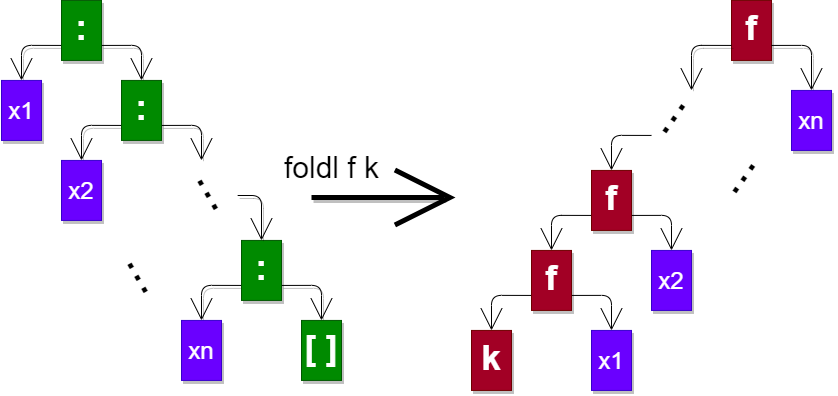

The diagram above was exported from draw.io. Its source (the exported page's mxGraphModel, read from the mxfile embedded in the PNG):
<mxGraphModel dx="1139" dy="2109" grid="1" gridSize="10" guides="1" tooltips="1" connect="1" arrows="1" fold="1" page="1" pageScale="1" pageWidth="850" pageHeight="1100" math="0" shadow="0">
  <root>
    <mxCell id="0" />
    <mxCell id="1" parent="0" />
    <mxCell id="2" style="edgeStyle=orthogonalEdgeStyle;rounded=1;orthogonalLoop=1;jettySize=auto;html=1;exitX=0;exitY=0.75;exitDx=0;exitDy=0;entryX=0.5;entryY=0;entryDx=0;entryDy=0;endArrow=open;endFill=0;strokeWidth=1;endSize=20;shadow=1;" edge="1" parent="1" source="4" target="12">
      <mxGeometry relative="1" as="geometry" />
    </mxCell>
    <mxCell id="3" style="edgeStyle=orthogonalEdgeStyle;rounded=1;orthogonalLoop=1;jettySize=auto;html=1;exitX=1;exitY=0.75;exitDx=0;exitDy=0;entryX=0.5;entryY=0;entryDx=0;entryDy=0;endArrow=open;endFill=0;endSize=20;strokeWidth=1;shadow=1;" edge="1" parent="1" source="4" target="7">
      <mxGeometry relative="1" as="geometry" />
    </mxCell>
    <mxCell id="4" value="&lt;font style=&quot;font-size: 35px;&quot;&gt;&lt;b style=&quot;font-size: 35px;&quot;&gt;:&lt;/b&gt;&lt;/font&gt;" style="rounded=0;whiteSpace=wrap;html=1;fillColor=#008a00;strokeColor=#005700;fontColor=#ffffff;fontSize=35;verticalAlign=top;shadow=1;" vertex="1" parent="1">
      <mxGeometry x="70" y="12.93" width="40" height="60" as="geometry" />
    </mxCell>
    <mxCell id="5" style="edgeStyle=orthogonalEdgeStyle;rounded=1;orthogonalLoop=1;jettySize=auto;html=1;exitX=0;exitY=0.75;exitDx=0;exitDy=0;entryX=0.5;entryY=0;entryDx=0;entryDy=0;endArrow=open;endFill=0;endSize=20;strokeWidth=1;shadow=1;" edge="1" parent="1" source="7" target="13">
      <mxGeometry relative="1" as="geometry" />
    </mxCell>
    <mxCell id="6" style="edgeStyle=orthogonalEdgeStyle;rounded=1;orthogonalLoop=1;jettySize=auto;html=1;exitX=1;exitY=0.75;exitDx=0;exitDy=0;entryX=0.5;entryY=0;entryDx=0;entryDy=0;endArrow=open;endFill=0;endSize=20;strokeWidth=1;shadow=1;" edge="1" parent="1" source="7">
      <mxGeometry relative="1" as="geometry">
        <mxPoint x="210" y="172.93000000000006" as="targetPoint" />
      </mxGeometry>
    </mxCell>
    <mxCell id="7" value="&lt;font style=&quot;font-size: 35px;&quot;&gt;&lt;b style=&quot;font-size: 35px;&quot;&gt;:&lt;/b&gt;&lt;/font&gt;" style="rounded=0;whiteSpace=wrap;html=1;fillColor=#008a00;strokeColor=#005700;fontColor=#ffffff;fontSize=35;verticalAlign=top;shadow=1;" vertex="1" parent="1">
      <mxGeometry x="130" y="92.93" width="40" height="60" as="geometry" />
    </mxCell>
    <mxCell id="8" style="edgeStyle=orthogonalEdgeStyle;rounded=1;orthogonalLoop=1;jettySize=auto;html=1;exitX=0;exitY=0.75;exitDx=0;exitDy=0;entryX=0.5;entryY=0;entryDx=0;entryDy=0;endArrow=open;endFill=0;endSize=20;strokeWidth=1;shadow=1;" edge="1" parent="1" source="10" target="14">
      <mxGeometry relative="1" as="geometry" />
    </mxCell>
    <mxCell id="9" style="edgeStyle=orthogonalEdgeStyle;rounded=1;orthogonalLoop=1;jettySize=auto;html=1;exitX=1;exitY=0.75;exitDx=0;exitDy=0;entryX=0.5;entryY=0;entryDx=0;entryDy=0;endArrow=open;endFill=0;endSize=20;strokeWidth=1;shadow=1;" edge="1" parent="1" source="10" target="11">
      <mxGeometry relative="1" as="geometry" />
    </mxCell>
    <mxCell id="10" value="&lt;font style=&quot;font-size: 35px;&quot;&gt;&lt;b style=&quot;font-size: 35px;&quot;&gt;:&lt;/b&gt;&lt;/font&gt;" style="rounded=0;whiteSpace=wrap;html=1;fillColor=#008a00;strokeColor=#005700;fontColor=#ffffff;fontSize=35;verticalAlign=top;shadow=1;" vertex="1" parent="1">
      <mxGeometry x="250" y="252.93" width="40" height="60" as="geometry" />
    </mxCell>
    <mxCell id="11" value="&lt;font style=&quot;font-size: 35px&quot;&gt;&lt;b style=&quot;font-size: 35px&quot;&gt;[ ]&lt;/b&gt;&lt;/font&gt;" style="rounded=0;whiteSpace=wrap;html=1;fillColor=#008a00;strokeColor=#005700;fontColor=#ffffff;fontSize=35;verticalAlign=top;shadow=1;" vertex="1" parent="1">
      <mxGeometry x="310" y="332.93" width="40" height="60" as="geometry" />
    </mxCell>
    <mxCell id="12" value="x1" style="rounded=0;whiteSpace=wrap;html=1;fontSize=24;fillColor=#6a00ff;strokeColor=#3700CC;fontColor=#ffffff;shadow=1;" vertex="1" parent="1">
      <mxGeometry x="10" y="92.93" width="40" height="60" as="geometry" />
    </mxCell>
    <mxCell id="13" value="x2" style="rounded=0;whiteSpace=wrap;html=1;fontSize=24;fillColor=#6a00ff;strokeColor=#3700CC;fontColor=#ffffff;shadow=1;" vertex="1" parent="1">
      <mxGeometry x="70" y="172.93" width="40" height="60" as="geometry" />
    </mxCell>
    <mxCell id="14" value="xn" style="rounded=0;whiteSpace=wrap;html=1;fontSize=24;fillColor=#6a00ff;strokeColor=#3700CC;fontColor=#ffffff;shadow=1;" vertex="1" parent="1">
      <mxGeometry x="190" y="332.93" width="40" height="60" as="geometry" />
    </mxCell>
    <mxCell id="15" style="edgeStyle=orthogonalEdgeStyle;rounded=1;orthogonalLoop=1;jettySize=auto;html=1;entryX=0.5;entryY=0;entryDx=0;entryDy=0;fontSize=50;endArrow=open;endFill=0;endSize=20;strokeWidth=1;exitX=0.75;exitY=0;exitDx=0;exitDy=0;shadow=1;" edge="1" parent="1" source="16" target="10">
      <mxGeometry relative="1" as="geometry">
        <mxPoint x="270" y="202.93" as="sourcePoint" />
        <Array as="points">
          <mxPoint x="270" y="207.93" />
        </Array>
      </mxGeometry>
    </mxCell>
    <mxCell id="16" value="&lt;font style=&quot;font-size: 50px;&quot;&gt;...&lt;/font&gt;" style="text;html=1;strokeColor=none;fillColor=none;align=center;verticalAlign=middle;whiteSpace=wrap;rounded=0;fontSize=50;rotation=60;shadow=1;" vertex="1" parent="1">
      <mxGeometry x="200" y="190" width="60" height="20" as="geometry" />
    </mxCell>
    <mxCell id="17" value="&lt;font style=&quot;font-size: 50px;&quot;&gt;...&lt;/font&gt;" style="text;html=1;strokeColor=none;fillColor=none;align=center;verticalAlign=middle;whiteSpace=wrap;rounded=0;fontSize=50;rotation=60;shadow=1;" vertex="1" parent="1">
      <mxGeometry x="130" y="272.93" width="60" height="20" as="geometry" />
    </mxCell>
    <mxCell id="34" value="foldl f k" style="edgeStyle=orthogonalEdgeStyle;rounded=1;orthogonalLoop=1;jettySize=auto;html=1;fontSize=30;endArrow=open;endFill=0;endSize=50;strokeWidth=5;shadow=1;labelBackgroundColor=none;" edge="1" parent="1">
      <mxGeometry x="-0.7222" y="30" relative="1" as="geometry">
        <mxPoint x="320" y="210" as="sourcePoint" />
        <mxPoint x="464" y="210" as="targetPoint" />
        <Array as="points">
          <mxPoint x="400" y="210" />
          <mxPoint x="400" y="210" />
        </Array>
        <mxPoint as="offset" />
      </mxGeometry>
    </mxCell>
    <mxCell id="20" value="&lt;font style=&quot;font-size: 35px&quot;&gt;&lt;b style=&quot;font-size: 35px&quot;&gt;f&lt;/b&gt;&lt;/font&gt;" style="rounded=0;whiteSpace=wrap;html=1;fillColor=#a20025;strokeColor=#6F0000;fontColor=#ffffff;fontSize=35;verticalAlign=top;shadow=1;" vertex="1" parent="1">
      <mxGeometry x="740" y="12.930000000000007" width="40" height="60" as="geometry" />
    </mxCell>
    <mxCell id="19" style="edgeStyle=orthogonalEdgeStyle;rounded=1;orthogonalLoop=1;jettySize=auto;html=1;exitX=1;exitY=0.75;exitDx=0;exitDy=0;endArrow=open;endFill=0;endSize=20;strokeWidth=1;shadow=1;entryX=0.5;entryY=0;entryDx=0;entryDy=0;" edge="1" parent="1" source="20" target="28">
      <mxGeometry x="680" y="12.930000000000007" as="geometry">
        <mxPoint x="830" y="132.93" as="targetPoint" />
      </mxGeometry>
    </mxCell>
    <mxCell id="28" value="xn" style="rounded=0;whiteSpace=wrap;html=1;fontSize=24;fillColor=#6a00ff;strokeColor=#3700CC;fontColor=#ffffff;shadow=1;" vertex="1" parent="1">
      <mxGeometry x="800" y="102.93" width="40" height="60" as="geometry" />
    </mxCell>
    <mxCell id="18" style="edgeStyle=orthogonalEdgeStyle;rounded=1;orthogonalLoop=1;jettySize=auto;html=1;exitX=0;exitY=0.75;exitDx=0;exitDy=0;endArrow=open;endFill=0;strokeWidth=1;endSize=20;shadow=1;entryX=0.5;entryY=0;entryDx=0;entryDy=0;" edge="1" parent="1" source="20">
      <mxGeometry x="680" y="12.930000000000007" as="geometry">
        <mxPoint x="700" y="102.93" as="targetPoint" />
      </mxGeometry>
    </mxCell>
    <mxCell id="29" value="x1" style="rounded=0;whiteSpace=wrap;html=1;fontSize=24;fillColor=#6a00ff;strokeColor=#3700CC;fontColor=#ffffff;shadow=1;" vertex="1" parent="1">
      <mxGeometry x="600" y="342.93" width="40" height="60" as="geometry" />
    </mxCell>
    <mxCell id="33" value="&lt;font style=&quot;font-size: 50px;&quot;&gt;...&lt;/font&gt;" style="text;html=1;strokeColor=none;fillColor=none;align=center;verticalAlign=middle;whiteSpace=wrap;rounded=0;fontSize=50;rotation=-55;shadow=1;" vertex="1" parent="1">
      <mxGeometry x="640" y="112.93" width="60" height="20" as="geometry" />
    </mxCell>
    <mxCell id="39" style="edgeStyle=orthogonalEdgeStyle;rounded=1;orthogonalLoop=1;jettySize=auto;html=1;exitX=0;exitY=0.75;exitDx=0;exitDy=0;entryX=0.5;entryY=0;entryDx=0;entryDy=0;endArrow=open;endFill=0;endSize=20;" edge="1" parent="1" target="37">
      <mxGeometry relative="1" as="geometry">
        <mxPoint x="660" y="147.93" as="sourcePoint" />
      </mxGeometry>
    </mxCell>
    <mxCell id="40" style="edgeStyle=orthogonalEdgeStyle;rounded=1;orthogonalLoop=1;jettySize=auto;html=1;exitX=0;exitY=0.75;exitDx=0;exitDy=0;entryX=0.5;entryY=0;entryDx=0;entryDy=0;endArrow=open;endFill=0;endSize=20;" edge="1" parent="1" source="37" target="38">
      <mxGeometry relative="1" as="geometry" />
    </mxCell>
    <mxCell id="48" style="edgeStyle=orthogonalEdgeStyle;rounded=1;orthogonalLoop=1;jettySize=auto;html=1;exitX=1;exitY=0.75;exitDx=0;exitDy=0;entryX=0.5;entryY=0;entryDx=0;entryDy=0;endArrow=open;endFill=0;endSize=20;" edge="1" parent="1" source="37" target="47">
      <mxGeometry relative="1" as="geometry" />
    </mxCell>
    <mxCell id="37" value="&lt;font style=&quot;font-size: 35px&quot;&gt;&lt;b style=&quot;font-size: 35px&quot;&gt;f&lt;/b&gt;&lt;/font&gt;" style="rounded=0;whiteSpace=wrap;html=1;fillColor=#a20025;strokeColor=#6F0000;fontColor=#ffffff;fontSize=35;verticalAlign=top;shadow=1;" vertex="1" parent="1">
      <mxGeometry x="600" y="182.93" width="40" height="60" as="geometry" />
    </mxCell>
    <mxCell id="45" style="edgeStyle=orthogonalEdgeStyle;rounded=1;orthogonalLoop=1;jettySize=auto;html=1;exitX=0;exitY=0.75;exitDx=0;exitDy=0;entryX=0.5;entryY=0;entryDx=0;entryDy=0;endArrow=open;endFill=0;endSize=20;" edge="1" parent="1" source="38" target="44">
      <mxGeometry relative="1" as="geometry" />
    </mxCell>
    <mxCell id="46" style="edgeStyle=orthogonalEdgeStyle;rounded=1;orthogonalLoop=1;jettySize=auto;html=1;exitX=1;exitY=0.75;exitDx=0;exitDy=0;entryX=0.5;entryY=0;entryDx=0;entryDy=0;endArrow=open;endFill=0;endSize=20;" edge="1" parent="1" source="38" target="29">
      <mxGeometry relative="1" as="geometry" />
    </mxCell>
    <mxCell id="38" value="&lt;font style=&quot;font-size: 35px&quot;&gt;&lt;b style=&quot;font-size: 35px&quot;&gt;f&lt;/b&gt;&lt;/font&gt;" style="rounded=0;whiteSpace=wrap;html=1;fillColor=#a20025;strokeColor=#6F0000;fontColor=#ffffff;fontSize=35;verticalAlign=top;shadow=1;" vertex="1" parent="1">
      <mxGeometry x="540" y="262.93" width="40" height="60" as="geometry" />
    </mxCell>
    <mxCell id="42" value="&lt;font style=&quot;font-size: 50px;&quot;&gt;...&lt;/font&gt;" style="text;html=1;strokeColor=none;fillColor=none;align=center;verticalAlign=middle;whiteSpace=wrap;rounded=0;fontSize=50;rotation=-55;shadow=1;" vertex="1" parent="1">
      <mxGeometry x="710" y="172.93" width="60" height="20" as="geometry" />
    </mxCell>
    <mxCell id="44" value="&lt;font style=&quot;font-size: 35px&quot;&gt;&lt;b style=&quot;font-size: 35px&quot;&gt;k&lt;/b&gt;&lt;/font&gt;" style="rounded=0;whiteSpace=wrap;html=1;fillColor=#a20025;strokeColor=#6F0000;fontColor=#ffffff;fontSize=35;verticalAlign=top;shadow=1;" vertex="1" parent="1">
      <mxGeometry x="480" y="342.93" width="40" height="60" as="geometry" />
    </mxCell>
    <mxCell id="47" value="x2" style="rounded=0;whiteSpace=wrap;html=1;fontSize=24;fillColor=#6a00ff;strokeColor=#3700CC;fontColor=#ffffff;shadow=1;" vertex="1" parent="1">
      <mxGeometry x="660" y="262.93" width="40" height="60" as="geometry" />
    </mxCell>
  </root>
</mxGraphModel>